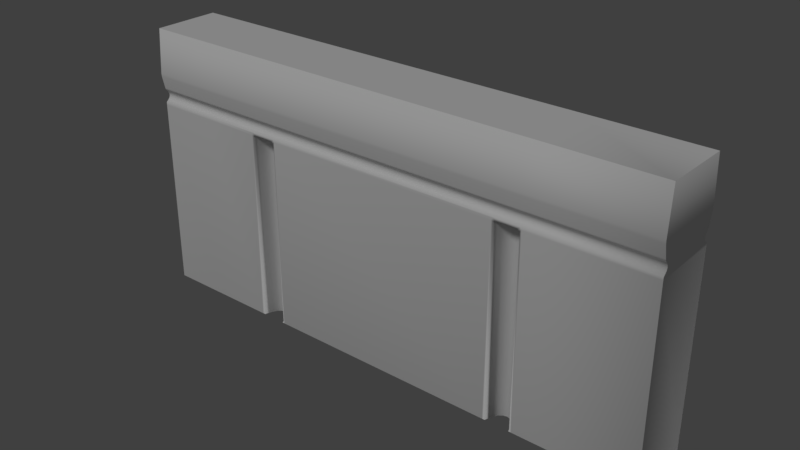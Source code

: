 # Source: Cimientos.blend  (saved by Blender 2.78.0; exported with 4.5.12 LTS)
import bpy
from mathutils import Matrix  # noqa: F401  (used for matrix-valued properties, if any)

bpy.ops.wm.read_factory_settings(use_empty=True)
scene = bpy.context.scene
scene.name = 'Scene'

# ---- collections
col_collection_1 = bpy.data.collections.new('Collection 1'); scene.collection.children.link(col_collection_1)
col_collection_1.hide_render = True
col_collection_1.hide_viewport = True
col_collection_2 = bpy.data.collections.new('Collection 2'); scene.collection.children.link(col_collection_2)

# ---- world
world_world = bpy.data.worlds.new('World'); scene.world = world_world
world_world.color = (0.05088, 0.05088, 0.05088)
world_world.use_sun_shadow = False
world_world.sun_shadow_jitter_overblur = 0.0
world_world.cycles.sampling_method = 'MANUAL'

# ---- lights
light_sol = bpy.data.lights.new('Sol', 'SUN')
light_sol.transmission_factor = 0.0
light_sol.angle = 0.1993
light_sol.energy = 1.0
light_sol.shadow_buffer_clip_start = 0.5
light_sol.shadow_soft_size = 0.1
light_sol.shadow_cascade_max_distance = 1000.0

# ---- meshes
me_lod_a_cimientos = bpy.data.meshes.new('LOD_A_Cimientos')
me_lod_a_cimientos.from_pydata([(0.0, 0.0, 0.0), (0.0, 0.0, 1.0), (0.0, 0.25, 0.0), (0.0, 0.25, 1.0), (2.0, 0.0, 0.0), (2.0, 0.0, 1.0), (2.0, 0.25, 0.0), (2.0, 0.25, 1.0)], [], [(4, 5, 1, 0), (6, 2, 3, 7), (5, 7, 3, 1), (1, 3, 2, 0), (0, 2, 6, 4), (6, 7, 5, 4)])
me_lod_a_cimientos.use_remesh_preserve_volume = False
me_lod_a_cimientos.use_remesh_preserve_attributes = False
me_lod_a_cimientos.use_mirror_vertex_groups = False
me_lod_a_cimientos.update()
me_lod_b_cimientos = bpy.data.meshes.new('LOD_B_Cimientos')
me_lod_b_cimientos.from_pydata([(0.5, 0.25, 0.7133), (1.5, 0.25, 0.7133), (0.5, 0.0, 0.7133), (1.5, 0.0, 0.7133), (0.5456, 0.2499, 0.723), (0.4544, 0.2499, 0.723), (0.5, 0.2499, 0.723), (1.546, 0.2499, 0.723), (1.454, 0.2499, 0.723), (1.5, 0.2499, 0.723), (0.4544, 0.000139, 0.723), (0.5456, 0.000139, 0.723), (0.5, 0.000139, 0.723), (1.454, 0.000139, 0.723), (1.546, 0.000139, 0.723), (1.5, 0.000139, 0.723), (0.4544, 0.2474, 0.7714), (0.4544, 0.25, 0.7777), (0.4544, 0.2493, 0.7745), (0.5456, 0.25, 0.7777), (0.5456, 0.2474, 0.7714), (0.5456, 0.2493, 0.7745), (0.5, 0.25, 0.7777), (0.5, 0.2474, 0.7714), (0.5, 0.2493, 0.7745), (1.454, 0.2474, 0.7714), (1.454, 0.25, 0.7777), (1.454, 0.2493, 0.7745), (1.546, 0.25, 0.7777), (1.546, 0.2474, 0.7714), (1.546, 0.2493, 0.7745), (1.5, 0.25, 0.7777), (1.5, 0.2474, 0.7714), (1.5, 0.2493, 0.7745), (0.5456, 0.002584, 0.7714), (0.5456, 0.0, 0.7777), (0.5456, 0.0006674, 0.7745), (0.4544, 0.0, 0.7777), (0.4544, 0.002584, 0.7714), (0.4544, 0.0006674, 0.7745), (0.5, 0.002584, 0.7714), (0.5, 0.0, 0.7777), (0.5, 0.0006674, 0.7745), (1.546, 0.002584, 0.7714), (1.546, 0.0, 0.7777), (1.546, 0.0006674, 0.7745), (1.454, 0.0, 0.7777), (1.454, 0.002584, 0.7714), (1.454, 0.0006674, 0.7745), (1.5, 0.0, 0.7777), (1.5, 0.002584, 0.7714), (1.5, 0.0006674, 0.7745), (0.5456, 0.2386, 0.76), (0.5456, 0.2412, 0.7314), (0.5456, 0.2348, 0.7534), (0.5456, 0.2337, 0.7454), (0.5456, 0.2362, 0.7376), (0.4544, 0.2412, 0.7314), (0.4544, 0.2386, 0.76), (0.4544, 0.2362, 0.7376), (0.4544, 0.2337, 0.7454), (0.4544, 0.2348, 0.7534), (0.5, 0.2386, 0.76), (0.5, 0.2412, 0.7314), (0.5, 0.2348, 0.7534), (0.5, 0.2337, 0.7454), (0.5, 0.2362, 0.7376), (1.546, 0.2386, 0.76), (1.546, 0.2412, 0.7314), (1.546, 0.2348, 0.7534), (1.546, 0.2337, 0.7454), (1.546, 0.2362, 0.7376), (1.454, 0.2412, 0.7314), (1.454, 0.2386, 0.76), (1.454, 0.2362, 0.7376), (1.454, 0.2337, 0.7454), (1.454, 0.2348, 0.7534), (1.5, 0.2386, 0.76), (1.5, 0.2412, 0.7314), (1.5, 0.2348, 0.7534), (1.5, 0.2337, 0.7454), (1.5, 0.2362, 0.7376), (0.4544, 0.01137, 0.76), (0.4544, 0.008827, 0.7314), (0.4544, 0.01523, 0.7534), (0.4544, 0.01631, 0.7454), (0.4544, 0.01383, 0.7376), (0.5456, 0.008827, 0.7314), (0.5456, 0.01137, 0.76), (0.5456, 0.01383, 0.7376), (0.5456, 0.01631, 0.7454), (0.5456, 0.01523, 0.7534), (0.5, 0.008827, 0.7314), (0.5, 0.01137, 0.76), (0.5, 0.01383, 0.7376), (0.5, 0.01631, 0.7454), (0.5, 0.01523, 0.7534), (1.454, 0.01137, 0.76), (1.454, 0.008827, 0.7314), (1.454, 0.01523, 0.7534), (1.454, 0.01631, 0.7454), (1.454, 0.01383, 0.7376), (1.546, 0.008827, 0.7314), (1.546, 0.01137, 0.76), (1.546, 0.01383, 0.7376), (1.546, 0.01631, 0.7454), (1.546, 0.01523, 0.7534), (1.5, 0.01137, 0.76), (1.5, 0.008827, 0.7314), (1.5, 0.01523, 0.7534), (1.5, 0.01631, 0.7454), (1.5, 0.01383, 0.7376), (0.2272, 0.0, 0.7133), (0.2272, 0.25, 0.7133), (0.2272, 0.000139, 0.723), (0.2272, 0.2499, 0.723), (0.2272, 0.002584, 0.7714), (0.2272, 0.0006674, 0.7745), (0.2272, 0.0, 0.7777), (0.2272, 0.2474, 0.7714), (0.2272, 0.2493, 0.7745), (0.2272, 0.25, 0.7777), (0.2272, 0.008827, 0.7314), (0.2272, 0.01383, 0.7376), (0.2272, 0.01631, 0.7454), (0.2272, 0.01523, 0.7534), (0.2272, 0.01137, 0.76), (0.2272, 0.2412, 0.7314), (0.2272, 0.2362, 0.7376), (0.2272, 0.2337, 0.7454), (0.2272, 0.2348, 0.7534), (0.2272, 0.2386, 0.76), (0.0001, 0.25, 0.7133), (0.0001, 0.2499, 0.723), (0.0001, 0.25, 0.7777), (0.0001, 0.2474, 0.7714), (0.0001, 0.2493, 0.7745), (0.0001, 0.2386, 0.76), (0.0001, 0.2412, 0.7314), (0.0001, 0.2348, 0.7534), (0.0001, 0.2337, 0.7454), (0.0001, 0.2362, 0.7376), (2.0, 0.00012, 0.00012), (2.0, 0.0, 0.00012), (2.0, 0.0001442, 0.0), (2.0, 5.215e-05, 0.00012), (2.0, 0.0001276, 5.725e-05), (2.0, 6.116e-05, 5.863e-05), (2.0, 1.99e-05, 5.723e-05), (2.0, 7.235e-06, 0.00012), (2.0, 2.781e-05, 5.862e-05), (2.0, 0.0001366, 1.233e-05), (2.0, 7.388e-05, 1.232e-05), (2.0, 6.79e-05, 2.526e-05), (2.0, 0.0001372, 0.9999), (2.0, 0.00012, 1.0), (2.0, 0.0, 0.9999), (2.0, 0.0001318, 0.9999), (2.0, 6.905e-05, 0.9999), (2.0, 6.521e-05, 0.9999), (2.0, 5.362e-05, 1.0), (2.0, 0.0001254, 1.0), (2.0, 6.042e-05, 1.0), (2.0, 1.77e-05, 0.9999), (2.0, 8.711e-06, 0.9999), (2.0, 2.707e-05, 0.9999), (2.0, 0.2499, 0.00012), (2.0, 0.2499, 0.0), (2.0, 0.25, 0.00012), (2.0, 0.2499, 5.723e-05), (2.0, 0.2499, 0.00012), (2.0, 0.2499, 5.862e-05), (2.0, 0.2499, 1.233e-05), (2.0, 0.2499, 1.232e-05), (2.0, 0.2499, 2.526e-05), (2.0, 0.25, 0.00012), (2.0, 0.25, 5.725e-05), (2.0, 0.25, 5.863e-05), (2.0, 0.2499, 0.9999), (2.0, 0.25, 0.9999), (2.0, 0.2499, 1.0), (2.0, 0.2499, 0.9999), (2.0, 0.2499, 0.9999), (2.0, 0.2499, 0.9999), (2.0, 0.25, 0.9999), (2.0, 0.25, 0.9999), (2.0, 0.25, 0.9999), (2.0, 0.2499, 1.0), (2.0, 0.2499, 1.0), (2.0, 0.2499, 1.0), (0.4544, 0.00012, 1.0), (0.4544, 0.0, 0.9999), (0.4544, 5.738e-05, 1.0), (0.4544, 1.226e-05, 0.9999), (0.5456, 0.0, 0.9999), (0.5456, 0.00012, 1.0), (0.5456, 1.226e-05, 0.9999), (0.5456, 5.738e-05, 1.0), (0.5, 0.0, 0.9999), (0.5, 0.00012, 1.0), (0.5, 1.226e-05, 0.9999), (0.5, 5.738e-05, 1.0), (1.454, 0.00012, 1.0), (1.454, 0.0, 0.9999), (1.454, 5.738e-05, 1.0), (1.454, 1.226e-05, 0.9999), (1.546, 0.0, 0.9999), (1.546, 0.00012, 1.0), (1.546, 1.226e-05, 0.9999), (1.546, 5.738e-05, 1.0), (1.5, 0.00012, 1.0), (1.5, 0.0, 0.9999), (1.5, 5.738e-05, 1.0), (1.5, 1.226e-05, 0.9999), (1.546, 0.2499, 1.0), (1.546, 0.25, 0.9999), (1.546, 0.2499, 1.0), (1.546, 0.25, 0.9999), (1.454, 0.25, 0.9999), (1.454, 0.2499, 1.0), (1.454, 0.25, 0.9999), (1.454, 0.2499, 1.0), (1.5, 0.25, 0.9999), (1.5, 0.2499, 1.0), (1.5, 0.25, 0.9999), (1.5, 0.2499, 1.0), (0.5456, 0.2499, 1.0), (0.5456, 0.25, 0.9999), (0.5456, 0.2499, 1.0), (0.5456, 0.25, 0.9999), (0.4544, 0.25, 0.9999), (0.4544, 0.2499, 1.0), (0.4544, 0.25, 0.9999), (0.4544, 0.2499, 1.0), (0.5, 0.2499, 1.0), (0.5, 0.25, 0.9999), (0.5, 0.2499, 1.0), (0.5, 0.25, 0.9999), (1.546, 0.0001442, 0.0), (1.546, 3.757e-05, 5.738e-05), (1.546, 9.181e-05, 1.226e-05), (1.454, 0.0001445, 0.0), (1.454, 9.194e-05, 1.226e-05), (1.454, 3.761e-05, 5.738e-05), (0.5456, 0.0001445, 0.0), (0.5456, 3.763e-05, 5.738e-05), (0.5456, 9.195e-05, 1.226e-05), (0.4544, 0.0001445, 0.0), (0.4544, 3.762e-05, 5.738e-05), (0.4544, 9.194e-05, 1.226e-05), (0.4544, 0.2499, 0.0), (0.4544, 0.25, 5.738e-05), (0.4544, 0.2499, 1.226e-05), (0.5456, 0.2499, 0.0), (0.5456, 0.2499, 1.226e-05), (0.5456, 0.25, 5.738e-05), (1.454, 0.2499, 0.0), (1.454, 0.25, 5.738e-05), (1.454, 0.2499, 1.226e-05), (1.546, 0.2499, 0.0), (1.546, 0.2499, 1.226e-05), (1.546, 0.25, 5.738e-05), (2.0, 0.0001286, 0.7133), (2.0, 0.0, 0.7133), (2.0, 6.148e-05, 0.7133), (2.0, 1.313e-05, 0.7133), (2.0, 0.25, 0.7133), (2.0, 0.2499, 0.7133), (2.0, 0.25, 0.7133), (2.0, 0.2499, 0.7133), (1.534, 0.2185, 0.00012), (1.534, 0.2183, 0.0), (1.534, 0.2184, 5.738e-05), (1.534, 0.2184, 1.226e-05), (1.513, 0.1933, 0.0), (1.513, 0.1934, 0.00012), (1.513, 0.1933, 1.226e-05), (1.513, 0.1934, 5.738e-05), (1.526, 0.2038, 0.0), (1.526, 0.2039, 0.00012), (1.526, 0.2038, 1.226e-05), (1.526, 0.2039, 5.738e-05), (1.534, 0.03167, 0.0), (1.534, 0.03152, 0.00012), (1.534, 0.03163, 1.226e-05), (1.534, 0.03158, 5.738e-05), (1.526, 0.04609, 0.00012), (1.526, 0.04624, 0.0), (1.526, 0.04613, 5.738e-05), (1.526, 0.04619, 1.226e-05), (1.513, 0.05659, 0.00012), (1.513, 0.05674, 0.0), (1.513, 0.05661, 5.738e-05), (1.513, 0.05667, 1.226e-05), (1.466, 0.2183, 0.0), (1.466, 0.2185, 0.00012), (1.466, 0.2184, 1.226e-05), (1.466, 0.2184, 5.738e-05), (1.474, 0.2039, 0.00012), (1.474, 0.2038, 0.0), (1.474, 0.2039, 5.738e-05), (1.474, 0.2038, 1.226e-05), (1.487, 0.1934, 0.00012), (1.487, 0.1933, 0.0), (1.487, 0.1934, 5.738e-05), (1.487, 0.1933, 1.226e-05), (1.466, 0.03152, 0.00012), (1.466, 0.03167, 0.0), (1.466, 0.03158, 5.738e-05), (1.466, 0.03163, 1.226e-05), (1.487, 0.05674, 0.0), (1.487, 0.05659, 0.00012), (1.487, 0.05667, 1.226e-05), (1.487, 0.05661, 5.738e-05), (1.474, 0.04624, 0.0), (1.474, 0.04609, 0.00012), (1.474, 0.04619, 1.226e-05), (1.474, 0.04613, 5.738e-05), (0.4659, 0.03152, 0.00012), (0.4659, 0.03167, 0.0), (0.4659, 0.03158, 5.738e-05), (0.4659, 0.03163, 1.226e-05), (0.4869, 0.05674, 0.0), (0.4869, 0.05659, 0.00012), (0.4869, 0.05667, 1.226e-05), (0.4869, 0.05661, 5.738e-05), (0.4738, 0.04624, 0.0), (0.4738, 0.04609, 0.00012), (0.4738, 0.04619, 1.226e-05), (0.4738, 0.04613, 5.738e-05), (0.4659, 0.2183, 0.0), (0.4659, 0.2185, 0.00012), (0.4659, 0.2184, 1.226e-05), (0.4659, 0.2184, 5.738e-05), (0.4738, 0.2039, 0.00012), (0.4738, 0.2038, 0.0), (0.4738, 0.2039, 5.738e-05), (0.4738, 0.2038, 1.226e-05), (0.4869, 0.1934, 0.00012), (0.4869, 0.1933, 0.0), (0.4869, 0.1934, 5.738e-05), (0.4869, 0.1933, 1.226e-05), (0.5341, 0.03167, 0.0), (0.5341, 0.03152, 0.00012), (0.5341, 0.03163, 1.226e-05), (0.5341, 0.03158, 5.738e-05), (0.5262, 0.04609, 0.00012), (0.5262, 0.04624, 0.0), (0.5262, 0.04613, 5.738e-05), (0.5262, 0.04619, 1.226e-05), (0.5131, 0.05659, 0.00012), (0.5131, 0.05674, 0.0), (0.5131, 0.05661, 5.738e-05), (0.5131, 0.05667, 1.226e-05), (0.5341, 0.2185, 0.00012), (0.5341, 0.2183, 0.0), (0.5341, 0.2184, 5.738e-05), (0.5341, 0.2184, 1.226e-05), (0.5131, 0.1933, 0.0), (0.5131, 0.1934, 0.00012), (0.5131, 0.1933, 1.226e-05), (0.5131, 0.1934, 5.738e-05), (0.5262, 0.2038, 0.0), (0.5262, 0.2039, 0.00012), (0.5262, 0.2038, 1.226e-05), (0.5262, 0.2039, 5.738e-05), (2.0, 0.0002762, 0.723), (2.0, 0.000139, 0.723), (2.0, 0.0002137, 0.723), (2.0, 0.0001621, 0.723), (2.0, 0.2499, 0.723), (2.0, 0.2497, 0.723), (2.0, 0.2498, 0.723), (2.0, 0.2498, 0.723), (2.0, 0.0001372, 0.7777), (2.0, 0.0, 0.7777), (2.0, 6.608e-05, 0.7777), (2.0, 1.451e-05, 0.7777), (2.0, 0.002584, 0.7714), (2.0, 0.002721, 0.7714), (2.0, 0.002608, 0.7714), (2.0, 0.00266, 0.7714), (2.0, 0.0006674, 0.7745), (2.0, 0.0008046, 0.7745), (2.0, 0.0006862, 0.7744), (2.0, 0.0007378, 0.7744), (2.0, 0.2473, 0.7714), (2.0, 0.2474, 0.7714), (2.0, 0.2473, 0.7714), (2.0, 0.2474, 0.7714), (2.0, 0.25, 0.7777), (2.0, 0.2499, 0.7777), (2.0, 0.25, 0.7777), (2.0, 0.2499, 0.7777), (2.0, 0.2492, 0.7745), (2.0, 0.2493, 0.7745), (2.0, 0.2493, 0.7744), (2.0, 0.2493, 0.7744), (2.0, 0.01151, 0.76), (2.0, 0.01137, 0.76), (2.0, 0.01145, 0.76), (2.0, 0.0114, 0.76), (2.0, 0.008827, 0.7314), (2.0, 0.008965, 0.7314), (2.0, 0.008857, 0.7314), (2.0, 0.008908, 0.7314), (2.0, 0.01537, 0.7534), (2.0, 0.01523, 0.7534), (2.0, 0.0153, 0.7534), (2.0, 0.01525, 0.7534), (2.0, 0.01644, 0.7454), (2.0, 0.01631, 0.7454), (2.0, 0.01637, 0.7454), (2.0, 0.01632, 0.7454), (2.0, 0.01397, 0.7376), (2.0, 0.01383, 0.7376), (2.0, 0.0139, 0.7376), (2.0, 0.01385, 0.7376), (2.0, 0.241, 0.7314), (2.0, 0.2412, 0.7314), (2.0, 0.2411, 0.7314), (2.0, 0.2411, 0.7314), (2.0, 0.2386, 0.76), (2.0, 0.2385, 0.76), (2.0, 0.2386, 0.76), (2.0, 0.2386, 0.76), (2.0, 0.2362, 0.7376), (2.0, 0.236, 0.7376), (2.0, 0.2361, 0.7376), (2.0, 0.2361, 0.7376), (2.0, 0.2337, 0.7454), (2.0, 0.2336, 0.7454), (2.0, 0.2337, 0.7454), (2.0, 0.2336, 0.7454), (2.0, 0.2348, 0.7534), (2.0, 0.2346, 0.7534), (2.0, 0.2348, 0.7534), (2.0, 0.2347, 0.7534), (0.2272, 0.00012, 1.0), (0.2272, 0.0, 0.9999), (0.2272, 5.738e-05, 1.0), (0.2272, 1.226e-05, 0.9999), (0.2272, 0.25, 0.9999), (0.2272, 0.2499, 1.0), (0.2272, 0.25, 0.9999), (0.2272, 0.2499, 1.0), (0.2272, 0.0, 0.00012), (0.2272, 0.0001445, 0.0), (0.2272, 1.475e-05, 5.738e-05), (0.2272, 6.907e-05, 1.226e-05), (0.2272, 0.2499, 0.0), (0.2272, 0.25, 0.00012), (0.2272, 0.2499, 1.226e-05), (0.2272, 0.25, 5.738e-05), (4.778e-05, 0.0001317, 0.00012), (0.0001678, 0.0001561, 0.0), (0.0001678, 1.167e-05, 0.00012), (6.011e-05, 0.0001393, 5.723e-05), (6.011e-05, 6.379e-05, 0.00012), (7.306e-05, 7.289e-05, 5.862e-05), (0.0001678, 8.57e-05, 1.233e-05), (0.000105, 0.0001485, 1.232e-05), (0.0001064, 7.967e-05, 2.526e-05), (0.000105, 1.886e-05, 0.00012), (0.0001678, 3.164e-05, 5.725e-05), (0.0001064, 3.951e-05, 5.863e-05), (0.0001678, 1.166e-05, 0.9999), (0.0001678, 0.0001317, 1.0), (4.78e-05, 0.0001488, 0.9999), (0.0001678, 2.039e-05, 0.9999), (0.0001051, 2.933e-05, 0.9999), (0.0001065, 3.873e-05, 0.9999), (0.000105, 0.000137, 1.0), (0.0001678, 6.531e-05, 1.0), (0.0001064, 7.21e-05, 1.0), (6.014e-05, 8.066e-05, 0.9999), (6.012e-05, 0.0001434, 0.9999), (7.308e-05, 7.684e-05, 0.9999), (2.624e-08, 0.2497, 0.00012), (8.521e-05, 0.25, 0.00012), (0.00012, 0.2498, 0.0), (1.011e-05, 0.2498, 0.00012), (1.445e-05, 0.2498, 5.87e-05), (1.987e-05, 0.2498, 5.786e-05), (7.856e-05, 0.25, 5.866e-05), (4.206e-05, 0.2499, 0.00012), (4.045e-05, 0.2499, 5.781e-05), (5.869e-05, 0.2498, 1.444e-05), (9.139e-05, 0.2499, 1.444e-05), (4.567e-05, 0.2499, 2.483e-05), (0.0001333, 0.2499, 0.0), (0.0001, 0.25, 0.00012), (0.0001128, 0.2499, 1.226e-05), (0.0001003, 0.25, 5.738e-05), (0.0001545, 0.2499, 1.0), (0.0001, 0.25, 0.9999), (0.000128, 0.2499, 1.0), (0.0001075, 0.25, 0.9999), (2.626e-08, 0.2497, 0.9999), (0.00012, 0.2498, 1.0), (8.529e-05, 0.25, 0.9999), (1.448e-05, 0.2498, 0.9999), (1.011e-05, 0.2498, 0.9999), (1.988e-05, 0.2498, 0.9999), (9.139e-05, 0.2499, 1.0), (5.874e-05, 0.2498, 1.0), (4.57e-05, 0.2499, 1.0), (4.209e-05, 0.2499, 0.9999), (7.86e-05, 0.25, 0.9999), (4.046e-05, 0.2499, 0.9999), (2.624e-08, 0.2497, 0.7133), (8.521e-05, 0.25, 0.7133), (8.716e-06, 0.2498, 0.7133), (4.075e-05, 0.2499, 0.7133), (0.0001678, 1.167e-05, 0.7133), (4.779e-05, 0.0001402, 0.7133), (0.0001052, 2.48e-05, 0.7133), (6.006e-05, 7.315e-05, 0.7133), (2.627e-08, 0.2496, 0.723), (8.521e-05, 0.2498, 0.723), (8.716e-06, 0.2497, 0.723), (4.075e-05, 0.2498, 0.723), (0.0001678, 0.0001583, 0.723), (4.779e-05, 0.0002955, 0.723), (0.0001052, 0.0001814, 0.723), (6.006e-05, 0.000233, 0.723), (2.625e-08, 0.2497, 0.7777), (8.529e-05, 0.25, 0.7777), (8.724e-06, 0.2498, 0.7777), (4.079e-05, 0.2499, 0.7777), (8.532e-05, 0.2474, 0.7714), (2.68e-08, 0.2472, 0.7714), (4.08e-05, 0.2473, 0.7714), (8.726e-06, 0.2472, 0.7714), (8.53e-05, 0.2493, 0.7745), (2.639e-08, 0.2491, 0.7745), (4.079e-05, 0.2492, 0.7745), (8.725e-06, 0.2492, 0.7745), (4.779e-05, 0.002742, 0.7714), (0.0001678, 0.002604, 0.7714), (6.006e-05, 0.00268, 0.7714), (0.0001052, 0.002629, 0.7714), (0.0001678, 1.208e-05, 0.7777), (4.779e-05, 0.0001492, 0.7777), (0.0001052, 2.66e-05, 0.7777), (6.006e-05, 7.816e-05, 0.7777), (4.779e-05, 0.0008202, 0.7744), (0.0001678, 0.0006831, 0.7744), (6.006e-05, 0.0007535, 0.7744), (0.0001052, 0.0007019, 0.7744), (2.888e-08, 0.2384, 0.76), (8.531e-05, 0.2386, 0.76), (8.727e-06, 0.2385, 0.76), (4.08e-05, 0.2385, 0.76), (8.52e-05, 0.2412, 0.7314), (2.824e-08, 0.2409, 0.7314), (4.074e-05, 0.2411, 0.7314), (8.716e-06, 0.241, 0.7314), (2.989e-08, 0.2345, 0.7534), (8.522e-05, 0.2348, 0.7534), (8.718e-06, 0.2346, 0.7534), (4.075e-05, 0.2347, 0.7534), (3.019e-08, 0.2334, 0.7454), (8.521e-05, 0.2337, 0.7454), (8.717e-06, 0.2335, 0.7454), (4.075e-05, 0.2336, 0.7454), (2.952e-08, 0.2359, 0.7376), (8.521e-05, 0.2362, 0.7376), (8.717e-06, 0.236, 0.7376), (4.075e-05, 0.2361, 0.7376), (4.779e-05, 0.008989, 0.7314), (0.0001678, 0.008852, 0.7314), (6.006e-05, 0.008933, 0.7314), (0.0001052, 0.008881, 0.7314), (0.0001678, 0.01139, 0.76), (4.779e-05, 0.01153, 0.76), (0.0001052, 0.01142, 0.76), (6.006e-05, 0.01147, 0.76), (0.0001678, 0.01385, 0.7376), (4.779e-05, 0.01398, 0.7376), (0.0001052, 0.01387, 0.7376), (6.006e-05, 0.01392, 0.7376), (0.0001678, 0.01632, 0.7454), (4.779e-05, 0.01646, 0.7454), (0.0001052, 0.01633, 0.7454), (6.006e-05, 0.01639, 0.7454), (0.0001678, 0.01524, 0.7534), (4.779e-05, 0.01538, 0.7534), (0.0001052, 0.01526, 0.7534), (6.006e-05, 0.01531, 0.7534), (0.5, 0.1903, 0.00012), (0.5, 0.1903, 5.738e-05), (0.5, 0.1902, 1.226e-05), (0.5, 0.1902, 0.0), (0.5, 0.05982, 0.0), (0.5, 0.05976, 1.226e-05), (0.5, 0.05971, 5.738e-05), (0.5, 0.05969, 0.00012), (1.5, 0.06017, 0.00012), (1.5, 0.06019, 5.738e-05), (1.5, 0.06024, 1.226e-05), (1.5, 0.0603, 0.0), (1.5, 0.1897, 0.0), (1.5, 0.1898, 1.226e-05), (1.5, 0.1898, 5.738e-05), (1.5, 0.1898, 0.00012), (0.5378, 0.25, 0.7133), (0.5456, 0.2499, 0.7206), (0.5529, 0.25, 0.7133), (0.5448, 0.25, 0.7098), (0.5419, 0.25, 0.7125), (0.4622, 0.25, 0.7133), (0.4471, 0.25, 0.7133), (0.4544, 0.2499, 0.7206), (0.4581, 0.25, 0.7125), (0.4552, 0.25, 0.7098), (1.538, 0.25, 0.7133), (1.546, 0.2499, 0.7206), (1.553, 0.25, 0.7133), (1.545, 0.25, 0.7098), (1.542, 0.25, 0.7125), (1.462, 0.25, 0.7133), (1.447, 0.25, 0.7133), (1.454, 0.2499, 0.7206), (1.458, 0.25, 0.7125), (1.455, 0.25, 0.7098), (0.4622, 0.0, 0.7133), (0.4544, 0.0001045, 0.7206), (0.4471, 0.0, 0.7133), (0.4552, 0.0, 0.7098), (0.4581, 0.0, 0.7125), (0.5378, 0.0, 0.7133), (0.5529, 0.0, 0.7133), (0.5456, 0.0001045, 0.7206), (0.5419, 0.0, 0.7125), (0.5448, 0.0, 0.7098), (1.462, 0.0, 0.7133), (1.454, 0.0001045, 0.7206), (1.447, 0.0, 0.7133), (1.455, 0.0, 0.7098), (1.458, 0.0, 0.7125), (1.538, 0.0, 0.7133), (1.553, 0.0, 0.7133), (1.546, 0.0001044, 0.7206), (1.542, 0.0, 0.7125), (1.545, 0.0, 0.7098), (0.5, 0.05945, 0.7059), (0.5, 0.05196, 0.7133), (0.5, 0.05868, 0.7098), (0.5, 0.05587, 0.7125), (1.466, 0.2185, 0.7059), (1.473, 0.2215, 0.7133), (1.467, 0.2188, 0.7098), (1.469, 0.2199, 0.7125), (1.49, 0.2001, 0.7133), (1.486, 0.1934, 0.7059), (1.488, 0.1966, 0.7125), (1.487, 0.1941, 0.7098), (1.474, 0.2039, 0.7059), (1.479, 0.2086, 0.7133), (1.474, 0.2044, 0.7098), (1.476, 0.2062, 0.7125), (1.527, 0.2215, 0.7133), (1.534, 0.2185, 0.7059), (1.531, 0.2199, 0.7125), (1.533, 0.2188, 0.7098), (1.521, 0.2086, 0.7133), (1.526, 0.2039, 0.7059), (1.524, 0.2062, 0.7125), (1.526, 0.2044, 0.7098), (1.51, 0.2001, 0.7133), (1.514, 0.1934, 0.7059), (1.512, 0.1966, 0.7125), (1.513, 0.1941, 0.7098), (0.4659, 0.2185, 0.7059), (0.4726, 0.2215, 0.7133), (0.4666, 0.2188, 0.7098), (0.4691, 0.2199, 0.7125), (0.4898, 0.2002, 0.7133), (0.4865, 0.1934, 0.7059), (0.4881, 0.1966, 0.7125), (0.4868, 0.1941, 0.7098), (0.4737, 0.2039, 0.7059), (0.4794, 0.2086, 0.7133), (0.4743, 0.2044, 0.7098), (0.4764, 0.2062, 0.7125), (0.5274, 0.2215, 0.7133), (0.5341, 0.2185, 0.7059), (0.5309, 0.2199, 0.7125), (0.5334, 0.2188, 0.7098), (0.5263, 0.2039, 0.7059), (0.5206, 0.2086, 0.7133), (0.5257, 0.2044, 0.7098), (0.5236, 0.2062, 0.7125), (0.5102, 0.2002, 0.7133), (0.5135, 0.1934, 0.7059), (0.5119, 0.1966, 0.7125), (0.5132, 0.1941, 0.7098), (0.4726, 0.02854, 0.7133), (0.4659, 0.03152, 0.7059), (0.4691, 0.03009, 0.7125), (0.4666, 0.03122, 0.7098), (0.4794, 0.04136, 0.7133), (0.4737, 0.0461, 0.7059), (0.4764, 0.04383, 0.7125), (0.4743, 0.04561, 0.7098), (0.4865, 0.05659, 0.7059), (0.4897, 0.0498, 0.7133), (0.4868, 0.0559, 0.7098), (0.488, 0.05335, 0.7125), (0.5341, 0.03152, 0.7059), (0.5274, 0.02854, 0.7133), (0.5334, 0.03122, 0.7098), (0.5309, 0.03009, 0.7125), (0.5103, 0.0498, 0.7133), (0.5135, 0.05659, 0.7059), (0.512, 0.05334, 0.7125), (0.5132, 0.0559, 0.7098), (0.5206, 0.04136, 0.7133), (0.5263, 0.04609, 0.7059), (0.5236, 0.04383, 0.7125), (0.5257, 0.04561, 0.7098), (1.534, 0.03152, 0.7059), (1.527, 0.02854, 0.7133), (1.533, 0.03122, 0.7098), (1.531, 0.03009, 0.7125), (1.51, 0.0498, 0.7133), (1.514, 0.05659, 0.7059), (1.512, 0.05334, 0.7125), (1.513, 0.0559, 0.7098), (1.526, 0.04609, 0.7059), (1.521, 0.04136, 0.7133), (1.526, 0.04561, 0.7098), (1.524, 0.04383, 0.7125), (1.473, 0.02854, 0.7133), (1.466, 0.03152, 0.7059), (1.469, 0.03009, 0.7125), (1.467, 0.03122, 0.7098), (1.5, 0.05945, 0.7059), (1.5, 0.05196, 0.7133), (1.5, 0.05868, 0.7098), (1.5, 0.05587, 0.7125), (1.479, 0.04136, 0.7133), (1.474, 0.0461, 0.7059), (1.476, 0.04383, 0.7125), (1.474, 0.04561, 0.7098), (1.49, 0.0498, 0.7133), (1.486, 0.05659, 0.7059), (1.488, 0.05335, 0.7125), (1.487, 0.0559, 0.7098), (0.5, 0.1903, 0.7059), (0.5, 0.1978, 0.7133), (0.5, 0.1911, 0.7098), (0.5, 0.1939, 0.7125), (1.5, 0.1898, 0.7059), (1.5, 0.1974, 0.7133), (1.5, 0.1906, 0.7098), (1.5, 0.1935, 0.7125), (1.556, 0.0, 0.00012), (1.54, 0.01538, 0.00012), (1.546, 1.201e-05, 9.998e-05), (1.55, 0.001571, 0.00012), (1.544, 0.007354, 0.00012), (1.46, 0.01538, 0.00012), (1.444, 0.0, 0.00012), (1.454, 1.203e-05, 9.996e-05), (1.456, 0.007351, 0.00012), (1.45, 0.00157, 0.00012), (0.5559, 0.0, 0.00012), (0.54, 0.01538, 0.00012), (0.5456, 1.204e-05, 9.996e-05), (0.55, 0.001571, 0.00012), (0.544, 0.007354, 0.00012), (0.46, 0.01538, 0.00012), (0.4441, 0.0, 0.00012), (0.4544, 1.204e-05, 9.996e-05), (0.456, 0.007351, 0.00012), (0.45, 0.00157, 0.00012), (0.4441, 0.25, 0.00012), (0.46, 0.2346, 0.00012), (0.4544, 0.25, 9.998e-05), (0.45, 0.2484, 0.00012), (0.456, 0.2426, 0.00012), (0.54, 0.2346, 0.00012), (0.5559, 0.25, 0.00012), (0.5456, 0.25, 9.998e-05), (0.544, 0.2426, 0.00012), (0.55, 0.2484, 0.00012), (1.444, 0.25, 0.00012), (1.46, 0.2346, 0.00012), (1.454, 0.25, 9.999e-05), (1.45, 0.2484, 0.00012), (1.456, 0.2426, 0.00012), (1.54, 0.2346, 0.00012), (1.556, 0.25, 0.00012), (1.546, 0.25, 9.999e-05), (1.544, 0.2426, 0.00012), (1.55, 0.2484, 0.00012), (0.5529, 0.25, 0.7133), (0.54, 0.2346, 0.7059), (0.5448, 0.25, 0.7097), (0.5485, 0.2484, 0.7094), (0.5436, 0.2426, 0.7067), (0.46, 0.2346, 0.7059), (0.4471, 0.25, 0.7133), (0.4552, 0.25, 0.7097), (0.4564, 0.2426, 0.7067), (0.4515, 0.2484, 0.7094), (1.553, 0.25, 0.7133), (1.54, 0.2346, 0.7059), (1.545, 0.25, 0.7097), (1.549, 0.2484, 0.7094), (1.544, 0.2426, 0.7067), (1.46, 0.2346, 0.7059), (1.447, 0.25, 0.7133), (1.455, 0.25, 0.7097), (1.456, 0.2426, 0.7067), (1.451, 0.2484, 0.7094), (0.4471, 0.0, 0.7133), (0.46, 0.01538, 0.7059), (0.4552, 0.0, 0.7097), (0.4515, 0.001571, 0.7094), (0.4564, 0.007354, 0.7067), (0.54, 0.01538, 0.7059), (0.5529, 0.0, 0.7133), (0.5448, 0.0, 0.7097), (0.5436, 0.007351, 0.7067), (0.5485, 0.00157, 0.7094), (1.447, 0.0, 0.7133), (1.46, 0.01538, 0.7059), (1.455, 0.0, 0.7097), (1.451, 0.001571, 0.7094), (1.456, 0.007354, 0.7067), (1.54, 0.01538, 0.7059), (1.553, 0.0, 0.7133), (1.545, 4.455e-12, 0.7097), (1.544, 0.007351, 0.7067), (1.549, 0.00157, 0.7094), (2.0, 0.2596, 0.825), (2.0, 0.2604, 0.8358), (2.0, 0.2596, 0.825), (2.0, 0.2604, 0.8358), (2.0, 0.2596, 0.825), (2.0, 0.2603, 0.8358), (2.0, 0.2602, 0.8358), (2.0, 0.2595, 0.825), (2.0, -0.01106, 0.8358), (2.0, -0.01026, 0.825), (2.0, -0.01104, 0.8358), (2.0, -0.01025, 0.825), (2.0, -0.01099, 0.8358), (2.0, -0.01019, 0.825), (2.0, -0.01012, 0.825), (2.0, -0.01091, 0.8358), (4.78e-05, -0.0109, 0.8358), (4.78e-05, -0.0101, 0.825), (6.008e-05, -0.01097, 0.8358), (6.008e-05, -0.01018, 0.825), (0.0001051, -0.01103, 0.8358), (0.0001051, -0.01024, 0.825), (0.0001678, -0.01025, 0.825), (0.0001678, -0.01105, 0.8358), (2.671e-09, 0.2594, 0.825), (8.423e-10, 0.2601, 0.8358), (9.026e-06, 0.2594, 0.825), (9.094e-06, 0.2602, 0.8358), (4.104e-05, 0.2595, 0.825), (4.11e-05, 0.2603, 0.8358), (8.529e-05, 0.2604, 0.8358), (8.529e-05, 0.2596, 0.825), (1.546, -0.01026, 0.825), (1.546, -0.01106, 0.8358), (1.546, 0.2604, 0.8358), (1.546, 0.2596, 0.825), (0.4544, -0.01106, 0.8358), (0.4544, -0.01026, 0.825), (0.2272, -0.01026, 0.825), (0.2272, -0.01106, 0.8358), (0.5, -0.01026, 0.825), (0.5, -0.01106, 0.8358), (0.5456, -0.01026, 0.825), (0.5456, -0.01106, 0.8358), (1.454, -0.01106, 0.8358), (1.454, -0.01026, 0.825), (1.5, -0.01106, 0.8358), (1.5, -0.01026, 0.825), (1.5, 0.2604, 0.8358), (1.5, 0.2596, 0.825), (1.454, 0.2604, 0.8358), (1.454, 0.2596, 0.825), (0.5456, 0.2596, 0.825), (0.5456, 0.2604, 0.8358), (0.5, 0.2604, 0.8358), (0.5, 0.2596, 0.825), (0.4544, 0.2604, 0.8358), (0.4544, 0.2596, 0.825), (0.2272, 0.2604, 0.8358), (0.2272, 0.2596, 0.825), (0.0001, 0.2604, 0.8358), (0.0001, 0.2596, 0.825)], [], [(93, 88, 34, 40), (297, 257, 790, 789, 295), (155, 180, 214, 207), (52, 62, 23, 20), (234, 199, 195, 226), (637, 636, 3, 15, 13), (194, 881, 882, 203), (446, 112, 514, 456), (798, 800, 609, 610, 606, 607, 608), (841, 185, 181, 843), (122, 114, 10, 83), (156, 846, 848, 163), (133, 115, 113, 132), (617, 616, 1, 9, 7), (63, 6, 5, 57), (323, 597, 646, 706), (114, 522, 514, 112), (391, 845, 852, 374), (857, 545, 544, 859), (539, 116, 117, 547), (367, 14, 643, 642, 263), (451, 778, 780, 251, 453), (784, 798, 608, 622, 814, 788), (168, 794, 808, 618, 266), (571, 522, 114, 122), (238, 259, 167, 144), (132, 491, 479, 511), (4, 8, 623, 622, 608, 607), (0, 606, 686, 691, 694, 751), (13, 11, 633, 632, 638, 637), (632, 824, 768, 764, 828, 638), (41, 878, 875, 37), (226, 195, 202, 219), (874, 191, 439, 877), (203, 882, 884, 211), (248, 320, 318, 773, 775), (261, 272, 270, 793, 795), (627, 626, 2, 12, 10), (115, 5, 613, 612, 113), (641, 3, 739, 726, 731, 723), (391, 374, 383, 394), (31, 887, 873, 28), (19, 890, 889, 26), (67, 77, 32, 29), (778, 451, 113, 612, 804), (354, 783, 785, 255, 356), (227, 891, 892, 235), (235, 892, 894, 230), (611, 0, 751, 678, 683, 675), (1, 616, 662, 666, 670, 755), (3, 636, 734, 742, 746, 739), (10, 114, 112, 628, 627), (210, 223, 219, 202), (97, 107, 50, 47), (515, 510, 478, 454), (190, 231, 443, 438), (890, 19, 22, 893), (121, 134, 899, 897), (68, 7, 9, 78), (98, 13, 15, 108), (880, 35, 46, 883), (207, 214, 223, 210), (127, 115, 133, 138), (345, 245, 770, 769, 343), (53, 4, 6, 63), (82, 93, 40, 38), (83, 10, 12, 92), (253, 244, 342, 355), (1, 621, 623, 8, 9), (262, 267, 371, 366), (256, 241, 244, 253), (447, 450, 250, 247), (247, 250, 330, 319), (2, 631, 633, 11, 12), (259, 238, 282, 271), (7, 370, 266, 618, 617), (241, 256, 294, 307), (2, 626, 698, 702, 707, 647), (306, 763, 765, 243, 308), (278, 287, 291, 274), (275, 605, 754, 671), (655, 302, 298, 658), (605, 302, 655, 754), (314, 299, 303, 310), (326, 335, 339, 322), (343, 710, 719, 346), (346, 719, 715, 350), (730, 286, 283, 722), (362, 347, 351, 358), (315, 743, 735, 306), (307, 294, 299, 314), (275, 671, 667, 279), (727, 738, 598, 290), (271, 282, 287, 278), (679, 750, 590, 338), (355, 342, 347, 362), (323, 706, 703, 327), (679, 338, 334, 682), (319, 330, 335, 326), (750, 695, 359, 590), (403, 366, 371, 418), (690, 363, 359, 695), (738, 747, 311, 598), (543, 526, 535, 546), (77, 73, 25, 32), (78, 9, 8, 72), (62, 58, 16, 23), (72, 8, 4, 53), (92, 12, 11, 87), (87, 11, 13, 98), (107, 103, 43, 50), (108, 15, 14, 102), (398, 423, 386, 379), (88, 97, 47, 34), (126, 82, 38, 116), (135, 137, 551, 530), (73, 52, 20, 25), (395, 30, 28, 390), (102, 14, 367, 402), (143, 758, 760, 239, 148), (45, 382, 375, 44), (103, 399, 378, 43), (120, 136, 134, 121), (131, 137, 135, 119), (26, 31, 33, 27), (27, 33, 32, 25), (31, 28, 30, 33), (33, 30, 29, 32), (17, 22, 24, 18), (18, 24, 23, 16), (22, 19, 21, 24), (24, 21, 20, 23), (41, 37, 39, 42), (42, 39, 38, 40), (35, 41, 42, 36), (36, 42, 40, 34), (44, 49, 51, 45), (45, 51, 50, 43), (49, 46, 48, 51), (51, 48, 47, 50), (116, 38, 39, 117), (117, 39, 37, 118), (34, 47, 48, 36), (36, 48, 46, 35), (394, 383, 379, 386), (43, 378, 382, 45), (422, 67, 29, 387), (406, 435, 423, 398), (25, 20, 21, 27), (27, 21, 19, 26), (574, 126, 116, 539), (119, 135, 136, 120), (621, 1, 755, 654, 659, 651), (419, 370, 7, 68), (410, 431, 435, 406), (104, 415, 411, 105), (105, 411, 407, 106), (106, 407, 399, 103), (139, 140, 563, 559), (128, 141, 140, 129), (129, 140, 139, 130), (130, 139, 137, 131), (78, 72, 74, 81), (81, 74, 75, 80), (80, 75, 76, 79), (79, 76, 73, 77), (68, 78, 81, 71), (71, 81, 80, 70), (70, 80, 79, 69), (69, 79, 77, 67), (63, 57, 59, 66), (66, 59, 60, 65), (65, 60, 61, 64), (64, 61, 58, 62), (53, 63, 66, 56), (56, 66, 65, 55), (55, 65, 64, 54), (54, 64, 62, 52), (83, 92, 94, 86), (86, 94, 95, 85), (85, 95, 96, 84), (84, 96, 93, 82), (92, 87, 89, 94), (94, 89, 90, 95), (95, 90, 91, 96), (96, 91, 88, 93), (108, 102, 104, 111), (111, 104, 105, 110), (110, 105, 106, 109), (109, 106, 103, 107), (98, 108, 111, 101), (101, 111, 110, 100), (100, 110, 109, 99), (99, 109, 107, 97), (403, 418, 427, 414), (419, 68, 71, 426), (414, 427, 431, 410), (102, 402, 415, 104), (87, 98, 101, 89), (89, 101, 100, 90), (90, 100, 99, 91), (91, 99, 97, 88), (122, 83, 86, 123), (123, 86, 85, 124), (124, 85, 84, 125), (125, 84, 82, 126), (562, 583, 587, 558), (586, 125, 126, 574), (140, 141, 567, 563), (127, 138, 141, 128), (72, 53, 56, 74), (74, 56, 55, 75), (75, 55, 54, 76), (76, 54, 52, 73), (434, 69, 67, 422), (430, 70, 69, 434), (438, 443, 494, 499, 467), (426, 71, 70, 430), (387, 29, 30, 395), (61, 130, 131, 58), (60, 129, 130, 61), (59, 128, 129, 60), (57, 127, 128, 59), (582, 124, 125, 586), (578, 123, 124, 582), (18, 120, 121, 17), (16, 119, 120, 18), (137, 139, 559, 551), (558, 587, 575, 550), (58, 131, 119, 16), (547, 117, 118, 542), (57, 5, 115, 127), (37, 875, 876, 118), (231, 190, 199, 234), (775, 774, 446, 448, 248), (138, 133, 519, 554), (631, 2, 647, 714, 718, 711), (3, 641, 643, 14, 15), (455, 480, 490, 450, 447), (134, 136, 534, 527), (0, 611, 613, 5, 6), (211, 884, 871, 206), (510, 515, 523, 518), (136, 135, 530, 534), (550, 575, 538, 531), (133, 132, 511, 519), (555, 570, 579, 566), (571, 122, 123, 578), (566, 579, 583, 562), (141, 138, 554, 567), (546, 535, 531, 538), (555, 518, 523, 570), (451, 491, 132, 113), (863, 498, 502, 865), (142, 145, 147, 146), (145, 149, 150, 147), (143, 148, 150, 149), (148, 152, 153, 150), (144, 151, 153, 152), (151, 146, 147, 153), (147, 150, 153), (154, 157, 159, 158), (157, 161, 162, 159), (155, 160, 162, 161), (160, 164, 165, 162), (156, 163, 165, 164), (163, 158, 159, 165), (159, 162, 165), (166, 169, 171, 170), (169, 173, 174, 171), (167, 172, 174, 173), (172, 176, 177, 174), (168, 175, 177, 176), (175, 170, 171, 177), (171, 174, 177), (178, 181, 183, 182), (181, 185, 186, 183), (179, 184, 186, 185), (184, 188, 189, 186), (180, 187, 189, 188), (187, 182, 183, 189), (183, 186, 189), (454, 457, 459, 458), (457, 461, 462, 459), (455, 460, 462, 461), (460, 464, 465, 462), (456, 463, 465, 464), (463, 458, 459, 465), (459, 462, 465), (466, 469, 471, 470), (469, 473, 474, 471), (467, 472, 474, 473), (472, 476, 477, 474), (468, 475, 477, 476), (475, 470, 471, 477), (471, 474, 477), (478, 481, 483, 482), (481, 485, 486, 483), (479, 484, 486, 485), (484, 488, 489, 486), (480, 487, 489, 488), (487, 482, 483, 489), (483, 486, 489), (498, 501, 503, 502), (501, 505, 506, 503), (499, 504, 506, 505), (504, 508, 509, 506), (500, 507, 509, 508), (507, 502, 503, 509), (503, 506, 509), (144, 167, 173, 151), (151, 173, 169, 146), (146, 169, 166, 142), (154, 178, 182, 157), (157, 182, 187, 161), (161, 187, 180, 155), (235, 230, 232, 237), (237, 232, 233, 236), (236, 233, 231, 234), (191, 198, 200, 193), (193, 200, 201, 192), (192, 201, 199, 190), (227, 235, 237, 229), (229, 237, 236, 228), (228, 236, 234, 226), (198, 194, 196, 200), (200, 196, 197, 201), (201, 197, 195, 199), (211, 206, 208, 213), (213, 208, 209, 212), (212, 209, 207, 210), (215, 222, 224, 217), (217, 224, 225, 216), (216, 225, 223, 214), (203, 211, 213, 205), (205, 213, 212, 204), (204, 212, 210, 202), (222, 218, 220, 224), (224, 220, 221, 225), (225, 221, 219, 223), (439, 191, 193, 441), (441, 193, 192, 440), (440, 192, 190, 438), (218, 227, 229, 220), (220, 229, 228, 221), (221, 228, 226, 219), (194, 203, 205, 196), (196, 205, 204, 197), (197, 204, 202, 195), (206, 156, 164, 208), (208, 164, 160, 209), (209, 160, 155, 207), (179, 215, 217, 184), (184, 217, 216, 188), (188, 216, 214, 180), (760, 759, 283, 285, 239), (148, 239, 240, 152), (152, 240, 238, 144), (809, 793, 270, 663), (261, 176, 172, 260), (260, 172, 167, 259), (799, 783, 354, 687), (255, 257, 258, 254), (254, 258, 256, 253), (829, 763, 306, 735), (243, 245, 246, 242), (242, 246, 244, 241), (780, 779, 331, 333, 251), (453, 251, 252, 452), (452, 252, 250, 450), (168, 266, 268, 175), (175, 268, 269, 170), (170, 269, 267, 166), (263, 143, 149, 265), (265, 149, 145, 264), (264, 145, 142, 262), (279, 270, 272, 281), (281, 272, 273, 280), (280, 273, 271, 278), (283, 286, 288, 285), (285, 288, 289, 284), (284, 289, 287, 282), (275, 279, 281, 277), (277, 281, 280, 276), (276, 280, 278, 274), (286, 290, 292, 288), (288, 292, 293, 289), (289, 293, 291, 287), (315, 306, 308, 317), (317, 308, 309, 316), (316, 309, 307, 314), (295, 298, 300, 297), (297, 300, 301, 296), (296, 301, 299, 294), (311, 315, 317, 313), (313, 317, 316, 312), (312, 316, 314, 310), (298, 302, 304, 300), (300, 304, 305, 301), (301, 305, 303, 299), (327, 318, 320, 329), (329, 320, 321, 328), (328, 321, 319, 326), (331, 334, 336, 333), (333, 336, 337, 332), (332, 337, 335, 330), (323, 327, 329, 325), (325, 329, 328, 324), (324, 328, 326, 322), (334, 338, 340, 336), (336, 340, 341, 337), (337, 341, 339, 335), (363, 354, 356, 365), (365, 356, 357, 364), (364, 357, 355, 362), (343, 346, 348, 345), (345, 348, 349, 344), (344, 349, 347, 342), (359, 363, 365, 361), (361, 365, 364, 360), (360, 364, 362, 358), (346, 350, 352, 348), (348, 352, 353, 349), (349, 353, 351, 347), (259, 271, 273, 260), (260, 273, 272, 261), (795, 794, 168, 176, 261), (759, 833, 722, 283), (239, 285, 284, 240), (240, 284, 282, 238), (294, 256, 258, 296), (296, 258, 257, 297), (789, 813, 650, 295), (765, 764, 768, 770, 245, 243), (308, 243, 242, 309), (309, 242, 241, 307), (247, 319, 321, 249), (249, 321, 320, 248), (819, 773, 318, 699), (779, 803, 674, 331), (251, 333, 332, 252), (252, 332, 330, 250), (342, 244, 246, 344), (344, 246, 245, 345), (769, 823, 710, 343), (785, 784, 788, 790, 257, 255), (356, 255, 254, 357), (357, 254, 253, 355), (367, 263, 265, 369), (369, 265, 264, 368), (368, 264, 262, 366), (266, 370, 372, 268), (268, 372, 373, 269), (269, 373, 371, 267), (395, 390, 392, 397), (397, 392, 393, 396), (396, 393, 391, 394), (375, 382, 384, 377), (377, 384, 385, 376), (376, 385, 383, 374), (387, 395, 397, 389), (389, 397, 396, 388), (388, 396, 394, 386), (382, 378, 380, 384), (384, 380, 381, 385), (385, 381, 379, 383), (390, 28, 873, 838), (392, 840, 842, 393), (393, 842, 845, 391), (846, 156, 206, 871), (163, 848, 850, 158), (158, 850, 853, 154), (415, 402, 404, 417), (417, 404, 405, 416), (416, 405, 403, 414), (419, 426, 428, 421), (421, 428, 429, 420), (420, 429, 427, 418), (411, 415, 417, 413), (413, 417, 416, 412), (412, 416, 414, 410), (426, 430, 432, 428), (428, 432, 433, 429), (429, 433, 431, 427), (407, 411, 413, 409), (409, 413, 412, 408), (408, 412, 410, 406), (430, 434, 436, 432), (432, 436, 437, 433), (433, 437, 435, 431), (399, 407, 409, 401), (401, 409, 408, 400), (400, 408, 406, 398), (434, 422, 424, 436), (436, 424, 425, 437), (437, 425, 423, 435), (378, 399, 401, 380), (380, 401, 400, 381), (381, 400, 398, 379), (422, 387, 389, 424), (424, 389, 388, 425), (425, 388, 386, 423), (402, 367, 369, 404), (404, 369, 368, 405), (405, 368, 366, 403), (370, 419, 421, 372), (372, 421, 420, 373), (373, 420, 418, 371), (230, 442, 444, 232), (232, 444, 445, 233), (233, 445, 443, 231), (774, 818, 628, 112, 446), (248, 448, 449, 249), (249, 449, 447, 247), (515, 454, 458, 517), (517, 458, 463, 516), (516, 463, 456, 514), (478, 510, 512, 481), (481, 512, 513, 485), (485, 513, 511, 479), (510, 518, 520, 512), (512, 520, 521, 513), (513, 521, 519, 511), (523, 515, 517, 525), (525, 517, 516, 524), (524, 516, 514, 522), (543, 546, 548, 545), (545, 548, 549, 544), (544, 549, 547, 542), (535, 526, 528, 537), (537, 528, 529, 536), (536, 529, 527, 534), (546, 538, 540, 548), (548, 540, 541, 549), (549, 541, 539, 547), (531, 535, 537, 533), (533, 537, 536, 532), (532, 536, 534, 530), (468, 498, 863, 854), (475, 856, 858, 470), (470, 858, 861, 466), (526, 862, 864, 528), (528, 864, 866, 529), (529, 866, 869, 527), (555, 566, 568, 557), (557, 568, 569, 556), (556, 569, 567, 554), (579, 570, 572, 581), (581, 572, 573, 580), (580, 573, 571, 578), (566, 562, 564, 568), (568, 564, 565, 569), (569, 565, 563, 567), (583, 579, 581, 585), (585, 581, 580, 584), (584, 580, 578, 582), (562, 558, 560, 564), (564, 560, 561, 565), (565, 561, 559, 563), (587, 583, 585, 589), (589, 585, 584, 588), (588, 584, 582, 586), (558, 550, 552, 560), (560, 552, 553, 561), (561, 553, 551, 559), (575, 587, 589, 577), (577, 589, 588, 576), (576, 588, 586, 574), (550, 531, 533, 552), (552, 533, 532, 553), (553, 532, 530, 551), (538, 575, 577, 540), (540, 577, 576, 541), (541, 576, 574, 539), (518, 555, 557, 520), (520, 557, 556, 521), (521, 556, 554, 519), (570, 523, 525, 572), (572, 525, 524, 573), (573, 524, 522, 571), (491, 451, 453, 493), (493, 453, 452, 492), (492, 452, 450, 490), (442, 495, 497, 444), (444, 497, 496, 445), (445, 496, 494, 443), (490, 480, 488, 492), (492, 488, 484, 493), (493, 484, 479, 491), (499, 494, 496, 504), (504, 496, 497, 508), (508, 497, 495, 500), (446, 456, 464, 448), (448, 464, 460, 449), (449, 460, 455, 447), (454, 478, 482, 457), (457, 482, 487, 461), (461, 487, 480, 455), (467, 499, 505, 472), (472, 505, 501, 476), (476, 501, 498, 468), (438, 467, 473, 440), (440, 473, 469, 441), (441, 469, 466, 439), (166, 267, 262, 142), (327, 703, 699, 318), (590, 359, 361, 591), (591, 361, 360, 592), (592, 360, 358, 593), (593, 358, 351, 594), (594, 351, 353, 595), (595, 353, 352, 596), (596, 352, 350, 597), (658, 298, 295, 650), (597, 350, 715, 646), (325, 596, 597, 323), (324, 595, 596, 325), (322, 594, 595, 324), (339, 593, 594, 322), (341, 592, 593, 339), (340, 591, 592, 341), (338, 590, 591, 340), (687, 354, 363, 690), (311, 747, 743, 315), (598, 311, 313, 599), (599, 313, 312, 600), (600, 312, 310, 601), (601, 310, 303, 602), (602, 303, 305, 603), (603, 305, 304, 604), (604, 304, 302, 605), (279, 667, 663, 270), (682, 334, 331, 674), (277, 604, 605, 275), (276, 603, 604, 277), (274, 602, 603, 276), (291, 601, 602, 274), (293, 600, 601, 291), (292, 599, 600, 293), (290, 598, 599, 292), (727, 290, 286, 730), (689, 609, 800, 799, 687), (808, 810, 619, 620, 616, 617, 618), (665, 619, 810, 809, 663), (818, 820, 629, 630, 626, 627, 628), (701, 629, 820, 819, 699), (828, 830, 639, 640, 636, 637, 638), (737, 639, 830, 829, 735), (731, 726, 728, 733), (733, 728, 729, 732), (732, 729, 727, 730), (723, 731, 733, 725), (725, 733, 732, 724), (724, 732, 730, 722), (670, 666, 668, 672), (672, 668, 669, 673), (673, 669, 667, 671), (666, 662, 664, 668), (668, 664, 665, 669), (669, 665, 663, 667), (683, 678, 680, 685), (685, 680, 681, 684), (684, 681, 679, 682), (675, 683, 685, 677), (677, 685, 684, 676), (676, 684, 682, 674), (707, 702, 704, 709), (709, 704, 705, 708), (708, 705, 703, 706), (702, 698, 700, 704), (704, 700, 701, 705), (705, 701, 699, 703), (691, 686, 688, 693), (693, 688, 689, 692), (692, 689, 687, 690), (694, 691, 693, 696), (696, 693, 692, 697), (697, 692, 690, 695), (659, 654, 656, 661), (661, 656, 657, 660), (660, 657, 655, 658), (651, 659, 661, 653), (653, 661, 660, 652), (652, 660, 658, 650), (711, 718, 720, 713), (713, 720, 721, 712), (712, 721, 719, 710), (718, 714, 716, 720), (720, 716, 717, 721), (721, 717, 715, 719), (739, 746, 748, 741), (741, 748, 749, 740), (740, 749, 747, 738), (746, 742, 744, 748), (748, 744, 745, 749), (749, 745, 743, 747), (742, 734, 736, 744), (744, 736, 737, 745), (745, 737, 735, 743), (662, 616, 620, 664), (664, 620, 619, 665), (625, 652, 650, 813, 815), (641, 723, 725, 644), (644, 725, 724, 645), (641, 644, 645, 835, 834, 642, 643), (621, 651, 653, 624), (624, 653, 652, 625), (621, 624, 625, 815, 814, 622, 623), (734, 636, 640, 736), (736, 640, 639, 737), (645, 724, 722, 833, 835), (698, 626, 630, 700), (700, 630, 629, 701), (635, 712, 710, 823, 825), (611, 675, 677, 614), (614, 677, 676, 615), (611, 614, 615, 805, 804, 612, 613), (631, 711, 713, 634), (634, 713, 712, 635), (631, 634, 635, 825, 824, 632, 633), (686, 606, 610, 688), (688, 610, 609, 689), (615, 676, 674, 803, 805), (726, 739, 741, 728), (728, 741, 740, 729), (729, 740, 738, 727), (647, 707, 709, 649), (649, 709, 708, 648), (648, 708, 706, 646), (714, 647, 649, 716), (716, 649, 648, 717), (717, 648, 646, 715), (751, 694, 696, 753), (753, 696, 697, 752), (752, 697, 695, 750), (678, 751, 753, 680), (680, 753, 752, 681), (681, 752, 750, 679), (755, 670, 672, 757), (757, 672, 673, 756), (756, 673, 671, 754), (654, 755, 757, 656), (656, 757, 756, 657), (657, 756, 754, 655), (607, 606, 0, 6, 4), (758, 761, 760), (761, 762, 760), (762, 759, 760), (763, 766, 765), (766, 767, 765), (767, 764, 765), (768, 771, 770), (771, 772, 770), (772, 769, 770), (773, 776, 775), (776, 777, 775), (777, 774, 775), (778, 781, 780), (781, 782, 780), (782, 779, 780), (783, 786, 785), (786, 787, 785), (787, 784, 785), (788, 791, 790), (791, 792, 790), (792, 789, 790), (793, 796, 795), (796, 797, 795), (797, 794, 795), (798, 801, 800), (801, 802, 800), (802, 799, 800), (803, 806, 805), (806, 807, 805), (807, 804, 805), (808, 811, 810), (811, 812, 810), (812, 809, 810), (813, 816, 815), (816, 817, 815), (817, 814, 815), (818, 821, 820), (821, 822, 820), (822, 819, 820), (823, 826, 825), (826, 827, 825), (827, 824, 825), (828, 831, 830), (831, 832, 830), (832, 829, 830), (833, 836, 835), (836, 837, 835), (837, 834, 835), (783, 799, 802, 786), (786, 802, 801, 787), (787, 801, 798, 784), (813, 789, 792, 816), (816, 792, 791, 817), (817, 791, 788, 814), (778, 804, 807, 781), (781, 807, 806, 782), (782, 806, 803, 779), (808, 794, 797, 811), (811, 797, 796, 812), (812, 796, 793, 809), (773, 819, 822, 776), (776, 822, 821, 777), (777, 821, 818, 774), (768, 824, 827, 771), (771, 827, 826, 772), (772, 826, 823, 769), (763, 829, 832, 766), (766, 832, 831, 767), (767, 831, 828, 764), (758, 834, 837, 761), (761, 837, 836, 762), (762, 836, 833, 759), (143, 263, 642, 834, 758), (495, 898, 868, 500), (867, 507, 500, 868), (865, 502, 507, 867), (118, 876, 860, 542), (859, 544, 542, 860), (855, 862, 526, 543), (855, 543, 545, 857), (851, 376, 374, 852), (375, 847, 870, 44), (844, 178, 154, 853), (843, 181, 178, 844), (839, 872, 215, 179), (877, 439, 466, 861), (899, 134, 527, 869), (879, 198, 191, 874), (896, 898, 495, 442), (881, 194, 198, 879), (894, 896, 442, 230), (891, 227, 218, 888), (17, 121, 897, 895), (893, 22, 17, 895), (888, 218, 222, 886), (885, 49, 44, 870), (26, 889, 887, 31), (886, 222, 215, 872), (35, 880, 878, 41), (468, 854, 856, 475), (847, 375, 377, 849), (849, 377, 376, 851), (390, 838, 840, 392), (883, 46, 49, 885), (867, 868, 869, 866), (865, 867, 866, 864), (863, 865, 864, 862), (859, 860, 861, 858), (857, 859, 858, 856), (855, 857, 856, 854), (851, 852, 853, 850), (849, 851, 850, 848), (847, 849, 848, 846), (843, 844, 845, 842), (841, 843, 842, 840), (839, 841, 840, 838), (877, 861, 860, 876), (899, 869, 868, 898), (879, 874, 875, 878), (898, 896, 897, 899), (881, 879, 878, 880), (896, 894, 895, 897), (891, 888, 889, 890), (893, 895, 894, 892), (890, 893, 892, 891), (888, 886, 887, 889), (885, 870, 871, 884), (883, 885, 884, 882), (886, 872, 873, 887), (874, 877, 876, 875), (862, 855, 854, 863), (844, 853, 852, 845), (846, 871, 870, 847), (872, 839, 838, 873), (880, 883, 882, 881), (839, 179, 185, 841)])
me_lod_b_cimientos.polygons.foreach_set('use_smooth', [True] * 881)
me_lod_b_cimientos.use_remesh_preserve_volume = False
me_lod_b_cimientos.use_remesh_preserve_attributes = False
me_lod_b_cimientos.use_mirror_vertex_groups = False
me_lod_b_cimientos.update()
me_plano = bpy.data.meshes.new('Plano')
me_plano.from_pydata([(-1.0, -1.0, 0.0), (1.0, -1.0, 0.0), (-1.0, 1.0, 0.0), (1.0, 1.0, 0.0)], [], [(0, 1, 3, 2)])
me_plano.polygons.foreach_set('use_smooth', [True] * 1)
me_plano.use_remesh_preserve_volume = False
me_plano.use_remesh_preserve_attributes = False
me_plano.use_mirror_vertex_groups = False
me_plano.update()

# ---- objects
ob_lod_a_cimientos = bpy.data.objects.new('LOD_A_Cimientos', me_lod_a_cimientos)
ob_sol = bpy.data.objects.new('Sol', light_sol)
ob_lod_b_cimientos = bpy.data.objects.new('LOD_B_Cimientos', me_lod_b_cimientos)
ob_plano = bpy.data.objects.new('Plano', me_plano)

# ---- transforms, parenting, visibility, modifiers, constraints
ob_lod_a_cimientos.location = (0.0, 0.0, 0.0)
ob_lod_a_cimientos.lineart.crease_threshold = 0.0
ob_sol.location = (0.01731, -0.8515, -1.082)
ob_sol.rotation_euler = (0.7224, -0.0, 0.0)
ob_sol.lineart.crease_threshold = 0.0
ob_lod_b_cimientos.location = (0.0, 0.0, 0.0)
ob_lod_b_cimientos.lineart.crease_threshold = 0.0
ob_plano.location = (1.0, 0.125, 0.7914)
ob_plano.scale = (0.0761, 0.0761, 0.0761)
ob_plano.lineart.crease_threshold = 0.0

# ---- collection membership
col_collection_1.objects.link(ob_lod_a_cimientos)
col_collection_2.objects.link(ob_sol)
col_collection_2.objects.link(ob_lod_b_cimientos)
col_collection_2.objects.link(ob_plano)

# ---- scene / render settings (as saved in the file)
scene.frame_start = 1; scene.frame_end = 250; scene.frame_set(1)
scene.render.engine = 'CYCLES'
scene.render.resolution_percentage = 50
scene.render.dither_intensity = 0.0
scene.render.use_persistent_data = True
scene.cycles.shading_system = True
scene.cycles.use_denoising = False
scene.cycles.samples = 128
scene.cycles.sampling_pattern = 'TABULATED_SOBOL'
scene.cycles.light_sampling_threshold = 0.0
scene.cycles.use_adaptive_sampling = False
scene.cycles.use_light_tree = False
scene.cycles.blur_glossy = 0.0
scene.cycles.sample_clamp_indirect = 0.0
scene.view_settings.view_transform = 'Standard'
bpy.context.view_layer.update()

# ---- added for rendering (the .blend has no active camera): camera
cam_auto = bpy.data.cameras.new('AutoCamera')
cam_auto.lens = 50.0
cam_auto.sensor_width = 36.0
cam_auto.clip_end = 1000.0
ob_auto_camera = bpy.data.objects.new('AutoCamera', cam_auto)
scene.collection.objects.link(ob_auto_camera)
ob_auto_camera.location = (3.08405, -2.37621, 2.16724)
ob_auto_camera.rotation_euler = (1.09748, -7.21219e-08, 0.694738)
scene.camera = ob_auto_camera
bpy.context.view_layer.update()
